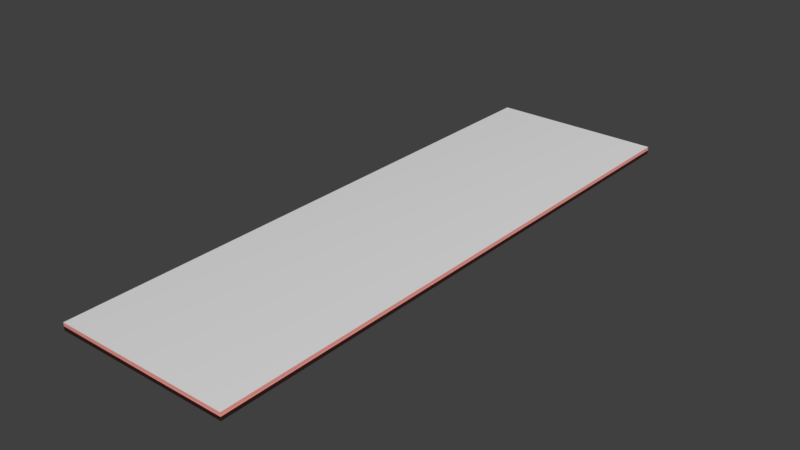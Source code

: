 # Source: Barrier.blend  (saved by Blender 2.79.0; exported with 4.5.12 LTS)
import bpy
from mathutils import Matrix  # noqa: F401  (used for matrix-valued properties, if any)

bpy.ops.wm.read_factory_settings(use_empty=True)
scene = bpy.context.scene
scene.name = 'Scene'

# ---- collections
col_collection_1 = bpy.data.collections.new('Collection 1'); scene.collection.children.link(col_collection_1)

# ---- materials (node trees are filled in below, after node groups)
mat_barriermiddle = bpy.data.materials.new('BarrierMiddle')
mat_barriermiddle.alpha_threshold = 0.0
mat_barriermiddle.use_transparent_shadow = False
mat_barriermiddle.roughness = 0.5
mat_barrierside = bpy.data.materials.new('BarrierSide')
mat_barrierside.alpha_threshold = 0.0
mat_barrierside.use_transparent_shadow = False
mat_barrierside.diffuse_color = (0.8, 0.3055, 0.2675, 1.0)
mat_barrierside.roughness = 0.5

# ---- material node trees

# ---- world
world_world = bpy.data.worlds.new('World'); scene.world = world_world
world_world.color = (0.05088, 0.05088, 0.05088)
world_world.use_sun_shadow = False
world_world.sun_shadow_jitter_overblur = 0.0
world_world.cycles.sampling_method = 'MANUAL'

# ---- meshes
me_cube = bpy.data.meshes.new('Cube')
me_cube.from_pydata([(-1.0, -1.0, -1.0), (-1.0, -1.0, 1.0), (-1.0, 1.0, -1.0), (-1.0, 1.0, 1.0), (1.0, -1.0, -1.0), (1.0, -1.0, 1.0), (1.0, 1.0, -1.0), (1.0, 1.0, 1.0)], [], [(0, 1, 3, 2), (2, 3, 7, 6), (6, 7, 5, 4), (4, 5, 1, 0), (2, 6, 4, 0), (7, 3, 1, 5)])
me_cube.polygons.foreach_set('use_smooth', [True] * 6)
me_cube.polygons.foreach_set('material_index', [1, 1, 1, 1, 0, 0])
_uv = me_cube.uv_layers.new(name='UVMap')
_uv.uv.foreach_set('vector', [2.04, 8.738e-05, 2.04, 1.0, 1.02, 1.0, 1.02, 8.762e-05, 1.02, 8.762e-05, 1.02, 1.0, -1.416e-07, 1.0, -1.416e-07, 8.762e-05, -1.416e-07, 8.762e-05, -1.416e-07, 1.0, -1.02, 1.0, -1.02, 8.762e-05, -1.02, 8.762e-05, -1.02, 1.0, -2.04, 1.0, -2.04, 8.762e-05, 1.0, 0.9583, 0.04167, 0.9583, 0.04167, 2.98e-08, 1.0, 0.0, 0.9583, 0.04167, 0.9583, 1.0, 4.967e-08, 1.0, 0.0, 0.04167])
me_cube.materials.append(mat_barriermiddle)
me_cube.materials.append(mat_barrierside)
me_cube.use_remesh_preserve_volume = False
me_cube.use_remesh_preserve_attributes = False
me_cube.use_mirror_vertex_groups = False
me_cube.update()

# ---- objects
ob_cube = bpy.data.objects.new('Cube', me_cube)

# ---- transforms, parenting, visibility, modifiers, constraints
ob_cube.location = (0.0, 0.0, 0.0)
ob_cube.scale = (0.6, 2.0, 0.025)
ob_cube.lineart.crease_threshold = 0.0

# ---- collection membership
col_collection_1.objects.link(ob_cube)

# ---- scene / render settings (as saved in the file)
scene.frame_start = 1; scene.frame_end = 250; scene.frame_set(1)
scene.render.engine = 'BLENDER_EEVEE_NEXT'
scene.render.resolution_percentage = 50
scene.render.dither_intensity = 0.0
scene.cycles.use_denoising = False
scene.cycles.samples = 128
scene.cycles.sampling_pattern = 'TABULATED_SOBOL'
scene.cycles.use_adaptive_sampling = False
scene.cycles.use_light_tree = False
scene.cycles.blur_glossy = 0.0
scene.cycles.sample_clamp_indirect = 0.0
scene.view_settings.view_transform = 'Standard'
bpy.context.view_layer.update()

# ---- added for rendering (the .blend has no active camera and no usable light): camera, sun
cam_auto = bpy.data.cameras.new('AutoCamera')
cam_auto.lens = 50.0
cam_auto.sensor_width = 36.0
cam_auto.clip_end = 1000.0
ob_auto_camera = bpy.data.objects.new('AutoCamera', cam_auto)
scene.collection.objects.link(ob_auto_camera)
ob_auto_camera.location = (3.86413, -4.63695, 3.0913)
ob_auto_camera.rotation_euler = (1.09748, -7.21219e-08, 0.694738)
scene.camera = ob_auto_camera
light_auto_sun = bpy.data.lights.new('AutoSun', 'SUN')
light_auto_sun.energy = 3.0
light_auto_sun.angle = 0.0523599
ob_auto_sun = bpy.data.objects.new('AutoSun', light_auto_sun)
scene.collection.objects.link(ob_auto_sun)
ob_auto_sun.rotation_euler = (0.872665, 0.174533, 0.523599)
bpy.context.view_layer.update()
